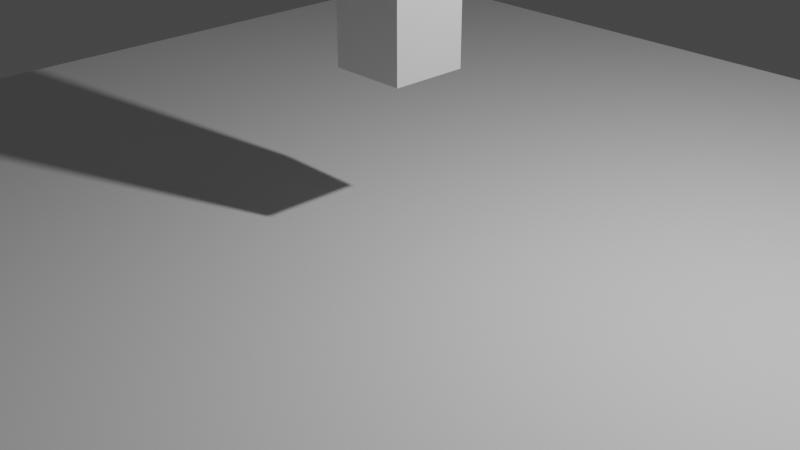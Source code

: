 # Source: ADVPlayer.blend  (saved by Blender 3.0.42; exported with 4.5.12 LTS)
import bpy
from mathutils import Matrix  # noqa: F401  (used for matrix-valued properties, if any)

bpy.ops.wm.read_factory_settings(use_empty=True)
scene = bpy.context.scene
scene.name = 'Scene'

# ---- collections
col_collection = bpy.data.collections.new('Collection'); scene.collection.children.link(col_collection)

# ---- materials (node trees are filled in below, after node groups)
mat_material = bpy.data.materials.new('Material')
mat_material.alpha_threshold = 0.0
mat_material.use_transparent_shadow = False
mat_material.line_color = (0.0, 0.0, 0.0, 1.0)

# ---- material node trees
mat_material.use_nodes = True; mat_material.node_tree.nodes.clear()
_N = mat_material.node_tree.nodes; _L = mat_material.node_tree.links
n0 = _N.new('ShaderNodeOutputMaterial'); n0.name = 'Material Output'; n0.location = (300, 300)
n1 = _N.new('ShaderNodeBsdfPrincipled'); n1.name = 'Principled BSDF'; n1.location = (10, 300)
n1.distribution = 'GGX'
n1.subsurface_method = 'RANDOM_WALK_SKIN'
n1.inputs[2].default_value = 0.4
n1.inputs[3].default_value = 1.45
n1.inputs[27].default_value = (0.0, 0.0, 0.0, 1.0)
n1.inputs[28].default_value = 1.0
_L.new(n1.outputs[0], n0.inputs[0])
n0.is_active_output = True

# ---- world
world_world = bpy.data.worlds.new('World'); scene.world = world_world
world_world.use_nodes = True; world_world.node_tree.nodes.clear()
_N = world_world.node_tree.nodes; _L = world_world.node_tree.links
n0 = _N.new('ShaderNodeOutputWorld'); n0.name = 'World Output'; n0.location = (300, 300)
n1 = _N.new('ShaderNodeBackground'); n1.name = 'Background'; n1.location = (10, 300)
n1.inputs[0].default_value = (0.05088, 0.05088, 0.05088, 1.0)
_L.new(n1.outputs[0], n0.inputs[0])
n0.is_active_output = True
world_world.color = (0.05088, 0.05088, 0.05088)
world_world.use_sun_shadow = False
world_world.sun_shadow_jitter_overblur = 0.0

# ---- cameras
cam_camera = bpy.data.cameras.new('Camera')
cam_camera.clip_end = 100.0
cam_camera.ortho_scale = 7.314

# ---- lights
light_light = bpy.data.lights.new('Light', 'POINT')
light_light.transmission_factor = 0.0
light_light.energy = 1000.0
light_light.shadow_soft_size = 0.1
light_light.shadow_maximum_resolution = 0.006
light_light.use_absolute_resolution = True

# ---- meshes
me_cube = bpy.data.meshes.new('Cube')
me_cube.from_pydata([(1.0, 1.0, 1.0), (1.0, 1.0, -1.0), (1.0, -1.0, 1.0), (1.0, -1.0, -1.0), (-1.0, 1.0, 1.0), (-1.0, 1.0, -1.0), (-1.0, -1.0, 1.0), (-1.0, -1.0, -1.0)], [], [(0, 4, 6, 2), (3, 2, 6, 7), (7, 6, 4, 5), (5, 1, 3, 7), (1, 0, 2, 3), (5, 4, 0, 1)])
_uv = me_cube.uv_layers.new(name='UVMap')
_uv.uv.foreach_set('vector', [0.625, 0.5, 0.875, 0.5, 0.875, 0.75, 0.625, 0.75, 0.375, 0.75, 0.625, 0.75, 0.625, 1.0, 0.375, 1.0, 0.375, 0.0, 0.625, 0.0, 0.625, 0.25, 0.375, 0.25, 0.125, 0.5, 0.375, 0.5, 0.375, 0.75, 0.125, 0.75, 0.375, 0.5, 0.625, 0.5, 0.625, 0.75, 0.375, 0.75, 0.375, 0.25, 0.625, 0.25, 0.625, 0.5, 0.375, 0.5])
me_cube.materials.append(mat_material)
me_cube.use_remesh_preserve_volume = False
me_cube.use_remesh_preserve_attributes = False
me_cube.use_mirror_vertex_groups = False
me_cube.update()
me_plane = bpy.data.meshes.new('Plane')
me_plane.from_pydata([(-1.0, -1.0, 0.0), (1.0, -1.0, 0.0), (-1.0, 1.0, 0.0), (1.0, 1.0, 0.0)], [], [(0, 1, 3, 2)])
_uv = me_plane.uv_layers.new(name='UVMap')
_uv.uv.foreach_set('vector', [0.0, 0.0, 1.0, 0.0, 1.0, 1.0, 0.0, 1.0])
me_plane.use_remesh_fix_poles = True
me_plane.use_remesh_preserve_attributes = False
me_plane.update()

# ---- objects
ob_cube = bpy.data.objects.new('Cube', me_cube)
ob_light = bpy.data.objects.new('Light', light_light)
ob_camera = bpy.data.objects.new('Camera', cam_camera)
ob_plane = bpy.data.objects.new('Plane', me_plane)

# ---- transforms, parenting, visibility, modifiers, constraints
ob_cube.location = (0.0, 0.0, 2.711)
ob_cube.scale = (0.4107, 0.4107, 1.118)
ob_cube.lock_rotations_4d = False
ob_cube.empty_display_type = 'ARROWS'
ob_cube.lineart.crease_threshold = 0.0
ob_light.location = (4.076, 1.005, 5.904)
ob_light.rotation_euler = (0.6503, 0.05522, 1.866)
ob_light.lock_rotations_4d = False
ob_light.empty_display_type = 'ARROWS'
ob_light.color = (0.0, 0.0, 0.0, 0.0)
ob_light.lineart.crease_threshold = 0.0
ob_camera.location = (7.359, -6.926, 4.958)
ob_camera.rotation_euler = (1.109, 0.0, 0.8149)
ob_camera.lock_rotations_4d = False
ob_camera.empty_display_type = 'ARROWS'
ob_camera.color = (0.0, 0.0, 0.0, 0.0)
ob_camera.display_type = 'WIRE'
ob_camera.lineart.crease_threshold = 0.0
ob_plane.location = (0.0, 0.0, 0.0)
ob_plane.scale = (6.883, 6.883, 6.883)

# ---- collection membership
col_collection.objects.link(ob_cube)
col_collection.objects.link(ob_light)
col_collection.objects.link(ob_camera)
col_collection.objects.link(ob_plane)

# ---- scene / render settings (as saved in the file)
scene.camera = ob_camera
scene.frame_start = 1; scene.frame_end = 250; scene.frame_set(1)
scene.render.engine = 'BLENDER_EEVEE_NEXT'
scene.cycles.sampling_pattern = 'TABULATED_SOBOL'
scene.cycles.use_light_tree = False
scene.view_settings.view_transform = 'Filmic'
bpy.context.view_layer.update()
